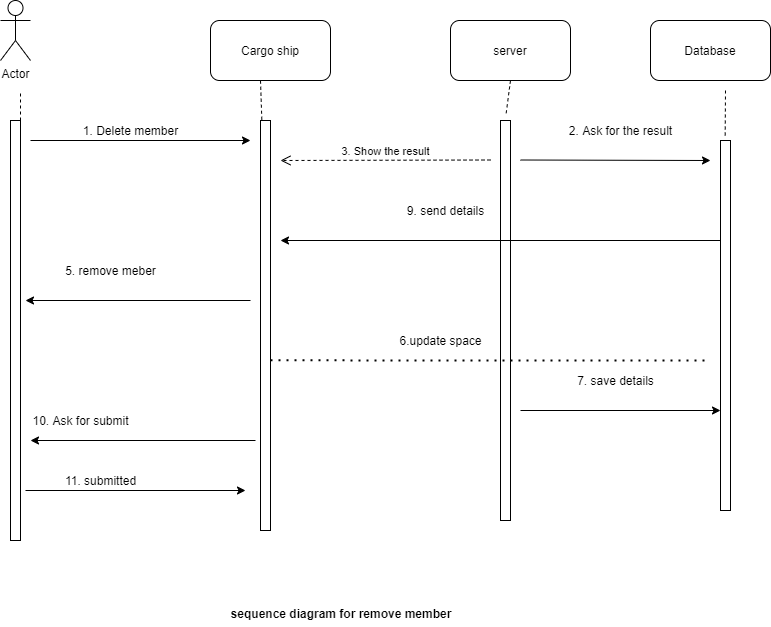

The diagram above was exported from draw.io. Its source (the exported page's mxGraphModel, read from the mxfile embedded in the PNG):
<mxGraphModel dx="1008" dy="491" grid="1" gridSize="10" guides="1" tooltips="1" connect="1" arrows="1" fold="1" page="1" pageScale="1" pageWidth="827" pageHeight="1169" math="0" shadow="0">
  <root>
    <mxCell id="WIyWlLk6GJQsqaUBKTNV-0" />
    <mxCell id="WIyWlLk6GJQsqaUBKTNV-1" parent="WIyWlLk6GJQsqaUBKTNV-0" />
    <mxCell id="zwS8SLIy2cQwnSXCHLnd-33" value="Cargo ship" style="rounded=1;whiteSpace=wrap;html=1;" vertex="1" parent="WIyWlLk6GJQsqaUBKTNV-1">
      <mxGeometry x="250" y="80" width="120" height="60" as="geometry" />
    </mxCell>
    <mxCell id="zwS8SLIy2cQwnSXCHLnd-34" value="server" style="rounded=1;whiteSpace=wrap;html=1;" vertex="1" parent="WIyWlLk6GJQsqaUBKTNV-1">
      <mxGeometry x="490" y="80" width="120" height="60" as="geometry" />
    </mxCell>
    <mxCell id="zwS8SLIy2cQwnSXCHLnd-35" value="" style="html=1;points=[];perimeter=orthogonalPerimeter;" vertex="1" parent="WIyWlLk6GJQsqaUBKTNV-1">
      <mxGeometry x="50" y="180" width="10" height="420" as="geometry" />
    </mxCell>
    <mxCell id="zwS8SLIy2cQwnSXCHLnd-36" value="Actor" style="shape=umlActor;verticalLabelPosition=bottom;verticalAlign=top;html=1;" vertex="1" parent="WIyWlLk6GJQsqaUBKTNV-1">
      <mxGeometry x="40" y="60" width="30" height="60" as="geometry" />
    </mxCell>
    <mxCell id="zwS8SLIy2cQwnSXCHLnd-37" value="" style="html=1;points=[];perimeter=orthogonalPerimeter;" vertex="1" parent="WIyWlLk6GJQsqaUBKTNV-1">
      <mxGeometry x="300" y="180" width="10" height="410" as="geometry" />
    </mxCell>
    <mxCell id="zwS8SLIy2cQwnSXCHLnd-38" value="" style="endArrow=classic;html=1;" edge="1" parent="WIyWlLk6GJQsqaUBKTNV-1">
      <mxGeometry width="50" height="50" relative="1" as="geometry">
        <mxPoint x="70" y="200" as="sourcePoint" />
        <mxPoint x="290" y="200" as="targetPoint" />
      </mxGeometry>
    </mxCell>
    <mxCell id="zwS8SLIy2cQwnSXCHLnd-39" value="1. Delete member" style="text;html=1;align=center;verticalAlign=middle;resizable=0;points=[];autosize=1;strokeColor=none;" vertex="1" parent="WIyWlLk6GJQsqaUBKTNV-1">
      <mxGeometry x="115" y="180" width="110" height="20" as="geometry" />
    </mxCell>
    <mxCell id="zwS8SLIy2cQwnSXCHLnd-40" value="" style="html=1;points=[];perimeter=orthogonalPerimeter;" vertex="1" parent="WIyWlLk6GJQsqaUBKTNV-1">
      <mxGeometry x="540" y="180" width="10" height="400" as="geometry" />
    </mxCell>
    <mxCell id="zwS8SLIy2cQwnSXCHLnd-41" value="" style="html=1;points=[];perimeter=orthogonalPerimeter;" vertex="1" parent="WIyWlLk6GJQsqaUBKTNV-1">
      <mxGeometry x="760" y="200" width="10" height="370" as="geometry" />
    </mxCell>
    <mxCell id="zwS8SLIy2cQwnSXCHLnd-42" value="" style="endArrow=classic;html=1;" edge="1" parent="WIyWlLk6GJQsqaUBKTNV-1">
      <mxGeometry width="50" height="50" relative="1" as="geometry">
        <mxPoint x="560" y="219.5" as="sourcePoint" />
        <mxPoint x="750" y="220" as="targetPoint" />
      </mxGeometry>
    </mxCell>
    <mxCell id="zwS8SLIy2cQwnSXCHLnd-43" value="2. Ask for the result" style="text;html=1;align=center;verticalAlign=middle;resizable=0;points=[];autosize=1;strokeColor=none;" vertex="1" parent="WIyWlLk6GJQsqaUBKTNV-1">
      <mxGeometry x="600" y="180" width="120" height="20" as="geometry" />
    </mxCell>
    <mxCell id="zwS8SLIy2cQwnSXCHLnd-44" value="3. Show the result" style="html=1;verticalAlign=bottom;endArrow=open;dashed=1;endSize=8;" edge="1" parent="WIyWlLk6GJQsqaUBKTNV-1">
      <mxGeometry relative="1" as="geometry">
        <mxPoint x="530" y="219.5" as="sourcePoint" />
        <mxPoint x="320" y="220" as="targetPoint" />
      </mxGeometry>
    </mxCell>
    <mxCell id="zwS8SLIy2cQwnSXCHLnd-48" value="5. remove meber" style="text;html=1;align=center;verticalAlign=middle;resizable=0;points=[];autosize=1;strokeColor=none;" vertex="1" parent="WIyWlLk6GJQsqaUBKTNV-1">
      <mxGeometry x="95" y="320" width="110" height="20" as="geometry" />
    </mxCell>
    <mxCell id="zwS8SLIy2cQwnSXCHLnd-51" value="" style="endArrow=classic;html=1;" edge="1" parent="WIyWlLk6GJQsqaUBKTNV-1">
      <mxGeometry width="50" height="50" relative="1" as="geometry">
        <mxPoint x="560" y="470" as="sourcePoint" />
        <mxPoint x="760" y="470" as="targetPoint" />
      </mxGeometry>
    </mxCell>
    <mxCell id="zwS8SLIy2cQwnSXCHLnd-52" value="7. save details" style="text;html=1;align=center;verticalAlign=middle;resizable=0;points=[];autosize=1;strokeColor=none;" vertex="1" parent="WIyWlLk6GJQsqaUBKTNV-1">
      <mxGeometry x="610" y="430" width="90" height="20" as="geometry" />
    </mxCell>
    <mxCell id="zwS8SLIy2cQwnSXCHLnd-55" value="" style="endArrow=classic;html=1;" edge="1" parent="WIyWlLk6GJQsqaUBKTNV-1">
      <mxGeometry width="50" height="50" relative="1" as="geometry">
        <mxPoint x="760" y="300" as="sourcePoint" />
        <mxPoint x="320" y="300" as="targetPoint" />
      </mxGeometry>
    </mxCell>
    <mxCell id="zwS8SLIy2cQwnSXCHLnd-56" value="9. send details" style="text;html=1;align=center;verticalAlign=middle;resizable=0;points=[];autosize=1;strokeColor=none;" vertex="1" parent="WIyWlLk6GJQsqaUBKTNV-1">
      <mxGeometry x="440" y="260" width="90" height="20" as="geometry" />
    </mxCell>
    <mxCell id="zwS8SLIy2cQwnSXCHLnd-57" value="" style="endArrow=classic;html=1;" edge="1" parent="WIyWlLk6GJQsqaUBKTNV-1">
      <mxGeometry width="50" height="50" relative="1" as="geometry">
        <mxPoint x="295" y="500" as="sourcePoint" />
        <mxPoint x="70" y="500" as="targetPoint" />
      </mxGeometry>
    </mxCell>
    <mxCell id="zwS8SLIy2cQwnSXCHLnd-58" value="10. Ask for submit" style="text;html=1;align=center;verticalAlign=middle;resizable=0;points=[];autosize=1;strokeColor=none;" vertex="1" parent="WIyWlLk6GJQsqaUBKTNV-1">
      <mxGeometry x="65" y="470" width="110" height="20" as="geometry" />
    </mxCell>
    <mxCell id="zwS8SLIy2cQwnSXCHLnd-59" value="" style="endArrow=classic;html=1;" edge="1" parent="WIyWlLk6GJQsqaUBKTNV-1">
      <mxGeometry width="50" height="50" relative="1" as="geometry">
        <mxPoint x="65" y="550" as="sourcePoint" />
        <mxPoint x="285" y="550" as="targetPoint" />
      </mxGeometry>
    </mxCell>
    <mxCell id="zwS8SLIy2cQwnSXCHLnd-60" value="11. submitted" style="text;html=1;align=center;verticalAlign=middle;resizable=0;points=[];autosize=1;strokeColor=none;" vertex="1" parent="WIyWlLk6GJQsqaUBKTNV-1">
      <mxGeometry x="95" y="530" width="90" height="20" as="geometry" />
    </mxCell>
    <mxCell id="zwS8SLIy2cQwnSXCHLnd-61" value="sequence diagram for remove member" style="text;align=center;fontStyle=1;verticalAlign=middle;spacingLeft=3;spacingRight=3;strokeColor=none;rotatable=0;points=[[0,0.5],[1,0.5]];portConstraint=eastwest;" vertex="1" parent="WIyWlLk6GJQsqaUBKTNV-1">
      <mxGeometry x="341" y="660" width="80" height="26" as="geometry" />
    </mxCell>
    <mxCell id="zwS8SLIy2cQwnSXCHLnd-62" value="" style="endArrow=none;dashed=1;html=1;" edge="1" parent="WIyWlLk6GJQsqaUBKTNV-1">
      <mxGeometry width="50" height="50" relative="1" as="geometry">
        <mxPoint x="60" y="180" as="sourcePoint" />
        <mxPoint x="60" y="150" as="targetPoint" />
      </mxGeometry>
    </mxCell>
    <mxCell id="zwS8SLIy2cQwnSXCHLnd-63" value="" style="endArrow=none;dashed=1;html=1;exitX=0.133;exitY=-0.002;exitDx=0;exitDy=0;exitPerimeter=0;" edge="1" parent="WIyWlLk6GJQsqaUBKTNV-1" source="zwS8SLIy2cQwnSXCHLnd-37">
      <mxGeometry width="50" height="50" relative="1" as="geometry">
        <mxPoint x="300" y="150" as="sourcePoint" />
        <mxPoint x="300" y="140" as="targetPoint" />
      </mxGeometry>
    </mxCell>
    <mxCell id="zwS8SLIy2cQwnSXCHLnd-64" value="" style="endArrow=none;dashed=1;html=1;entryX=0.533;entryY=-0.012;entryDx=0;entryDy=0;entryPerimeter=0;exitX=0.5;exitY=1;exitDx=0;exitDy=0;" edge="1" parent="WIyWlLk6GJQsqaUBKTNV-1" source="zwS8SLIy2cQwnSXCHLnd-34" target="zwS8SLIy2cQwnSXCHLnd-40">
      <mxGeometry width="50" height="50" relative="1" as="geometry">
        <mxPoint x="540" y="150" as="sourcePoint" />
        <mxPoint x="540" y="120" as="targetPoint" />
      </mxGeometry>
    </mxCell>
    <mxCell id="zwS8SLIy2cQwnSXCHLnd-65" value="" style="endArrow=none;dashed=1;html=1;entryX=0.467;entryY=-0.009;entryDx=0;entryDy=0;entryPerimeter=0;" edge="1" parent="WIyWlLk6GJQsqaUBKTNV-1" target="zwS8SLIy2cQwnSXCHLnd-41">
      <mxGeometry width="50" height="50" relative="1" as="geometry">
        <mxPoint x="765" y="150" as="sourcePoint" />
        <mxPoint x="760" y="130" as="targetPoint" />
      </mxGeometry>
    </mxCell>
    <mxCell id="zwS8SLIy2cQwnSXCHLnd-66" value="Database" style="rounded=1;whiteSpace=wrap;html=1;" vertex="1" parent="WIyWlLk6GJQsqaUBKTNV-1">
      <mxGeometry x="690" y="80" width="120" height="60" as="geometry" />
    </mxCell>
    <mxCell id="zwS8SLIy2cQwnSXCHLnd-67" value="" style="endArrow=classic;html=1;" edge="1" parent="WIyWlLk6GJQsqaUBKTNV-1">
      <mxGeometry width="50" height="50" relative="1" as="geometry">
        <mxPoint x="290" y="360" as="sourcePoint" />
        <mxPoint x="65" y="360" as="targetPoint" />
      </mxGeometry>
    </mxCell>
    <mxCell id="zwS8SLIy2cQwnSXCHLnd-68" value="" style="endArrow=none;dashed=1;html=1;dashPattern=1 3;strokeWidth=2;exitX=1;exitY=0.585;exitDx=0;exitDy=0;exitPerimeter=0;" edge="1" parent="WIyWlLk6GJQsqaUBKTNV-1" source="zwS8SLIy2cQwnSXCHLnd-37">
      <mxGeometry width="50" height="50" relative="1" as="geometry">
        <mxPoint x="400" y="340" as="sourcePoint" />
        <mxPoint x="750" y="420" as="targetPoint" />
      </mxGeometry>
    </mxCell>
    <mxCell id="zwS8SLIy2cQwnSXCHLnd-69" value="6.update space" style="text;html=1;align=center;verticalAlign=middle;resizable=0;points=[];autosize=1;strokeColor=none;" vertex="1" parent="WIyWlLk6GJQsqaUBKTNV-1">
      <mxGeometry x="430" y="390" width="100" height="20" as="geometry" />
    </mxCell>
  </root>
</mxGraphModel>